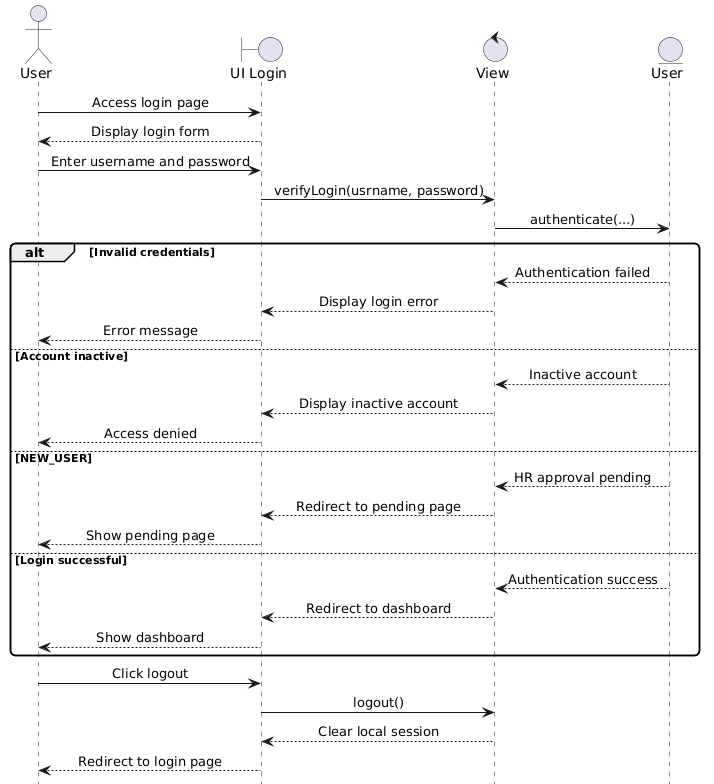

The diagram above was rendered by PlantUML. Its source (embedded in the PNG):
@startuml
hide footbox
skinparam shadowing false
skinparam roundcorner 10
skinparam sequenceMessageAlign center

actor User
boundary "UI Login" as UI
control "View" as V
entity "User" as U

User -> UI : Access login page
UI --> User : Display login form
User -> UI : Enter username and password
UI -> V : verifyLogin(usrname, password)
V -> U : authenticate(...)

alt Invalid credentials
    U --> V : Authentication failed
    V --> UI : Display login error
    UI --> User : Error message
else Account inactive
    U --> V : Inactive account
    V --> UI : Display inactive account
    UI --> User : Access denied
else NEW_USER
    U --> V : HR approval pending
    V --> UI : Redirect to pending page
    UI --> User : Show pending page
else Login successful
    U --> V : Authentication success
    V --> UI : Redirect to dashboard
    UI --> User : Show dashboard
end

User -> UI : Click logout
UI -> V : logout()
V --> UI : Clear local session
UI --> User : Redirect to login page
@enduml